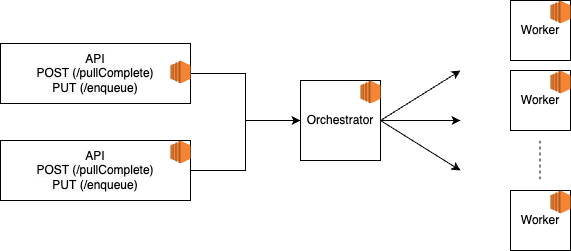

The diagram above was exported from draw.io. Its source (the exported page's mxGraphModel, read from the mxfile embedded in the PNG):
<mxGraphModel dx="1434" dy="796" grid="1" gridSize="10" guides="1" tooltips="1" connect="1" arrows="1" fold="1" page="1" pageScale="1" pageWidth="827" pageHeight="1169" background="#ffffff" math="0" shadow="0">
  <root>
    <mxCell id="0" />
    <mxCell id="1" parent="0" />
    <mxCell id="VjN7RLSUXYOYusbbSCo1-2" value="Worker" style="whiteSpace=wrap;html=1;aspect=fixed;" vertex="1" parent="1">
      <mxGeometry x="640" y="150" width="60" height="60" as="geometry" />
    </mxCell>
    <mxCell id="VjN7RLSUXYOYusbbSCo1-1" value="" style="outlineConnect=0;dashed=0;verticalLabelPosition=bottom;verticalAlign=top;align=center;html=1;shape=mxgraph.aws3.ec2;fillColor=#F58534;gradientColor=none;" vertex="1" parent="1">
      <mxGeometry x="680" y="150" width="20" height="23" as="geometry" />
    </mxCell>
    <mxCell id="VjN7RLSUXYOYusbbSCo1-3" value="Worker" style="whiteSpace=wrap;html=1;aspect=fixed;" vertex="1" parent="1">
      <mxGeometry x="640" y="340" width="60" height="60" as="geometry" />
    </mxCell>
    <mxCell id="VjN7RLSUXYOYusbbSCo1-4" value="" style="outlineConnect=0;dashed=0;verticalLabelPosition=bottom;verticalAlign=top;align=center;html=1;shape=mxgraph.aws3.ec2;fillColor=#F58534;gradientColor=none;" vertex="1" parent="1">
      <mxGeometry x="680" y="340" width="20" height="23" as="geometry" />
    </mxCell>
    <mxCell id="VjN7RLSUXYOYusbbSCo1-5" value="Worker" style="whiteSpace=wrap;html=1;aspect=fixed;" vertex="1" parent="1">
      <mxGeometry x="640" y="220" width="60" height="60" as="geometry" />
    </mxCell>
    <mxCell id="VjN7RLSUXYOYusbbSCo1-6" value="" style="outlineConnect=0;dashed=0;verticalLabelPosition=bottom;verticalAlign=top;align=center;html=1;shape=mxgraph.aws3.ec2;fillColor=#F58534;gradientColor=none;" vertex="1" parent="1">
      <mxGeometry x="680" y="220" width="20" height="23" as="geometry" />
    </mxCell>
    <mxCell id="VjN7RLSUXYOYusbbSCo1-9" value="" style="endArrow=none;dashed=1;html=1;rounded=0;" edge="1" parent="1">
      <mxGeometry width="50" height="50" relative="1" as="geometry">
        <mxPoint x="669.5" y="290" as="sourcePoint" />
        <mxPoint x="669.5" y="330" as="targetPoint" />
      </mxGeometry>
    </mxCell>
    <mxCell id="VjN7RLSUXYOYusbbSCo1-11" value="Orchestrator" style="whiteSpace=wrap;html=1;aspect=fixed;" vertex="1" parent="1">
      <mxGeometry x="430" y="230" width="80" height="80" as="geometry" />
    </mxCell>
    <mxCell id="VjN7RLSUXYOYusbbSCo1-12" value="" style="outlineConnect=0;dashed=0;verticalLabelPosition=bottom;verticalAlign=top;align=center;html=1;shape=mxgraph.aws3.ec2;fillColor=#F58534;gradientColor=none;" vertex="1" parent="1">
      <mxGeometry x="490" y="230" width="20" height="23" as="geometry" />
    </mxCell>
    <mxCell id="VjN7RLSUXYOYusbbSCo1-17" value="" style="endArrow=classic;html=1;rounded=0;exitX=1;exitY=0.5;exitDx=0;exitDy=0;" edge="1" parent="1" source="VjN7RLSUXYOYusbbSCo1-11">
      <mxGeometry width="50" height="50" relative="1" as="geometry">
        <mxPoint x="530" y="270" as="sourcePoint" />
        <mxPoint x="590" y="220" as="targetPoint" />
      </mxGeometry>
    </mxCell>
    <mxCell id="VjN7RLSUXYOYusbbSCo1-19" value="" style="endArrow=classic;html=1;rounded=0;" edge="1" parent="1">
      <mxGeometry width="50" height="50" relative="1" as="geometry">
        <mxPoint x="510" y="270" as="sourcePoint" />
        <mxPoint x="590" y="270" as="targetPoint" />
      </mxGeometry>
    </mxCell>
    <mxCell id="VjN7RLSUXYOYusbbSCo1-20" value="" style="endArrow=classic;html=1;rounded=0;" edge="1" parent="1">
      <mxGeometry width="50" height="50" relative="1" as="geometry">
        <mxPoint x="510" y="270" as="sourcePoint" />
        <mxPoint x="590" y="320" as="targetPoint" />
      </mxGeometry>
    </mxCell>
    <mxCell id="VjN7RLSUXYOYusbbSCo1-26" value="" style="edgeStyle=orthogonalEdgeStyle;rounded=0;orthogonalLoop=1;jettySize=auto;html=1;" edge="1" parent="1" source="VjN7RLSUXYOYusbbSCo1-21" target="VjN7RLSUXYOYusbbSCo1-11">
      <mxGeometry relative="1" as="geometry" />
    </mxCell>
    <mxCell id="VjN7RLSUXYOYusbbSCo1-21" value="&lt;span style=&quot;color: rgb(0, 0, 0); font-family: Helvetica; font-size: 12px; font-style: normal; font-variant-ligatures: normal; font-variant-caps: normal; font-weight: 400; letter-spacing: normal; orphans: 2; text-align: center; text-indent: 0px; text-transform: none; widows: 2; word-spacing: 0px; -webkit-text-stroke-width: 0px; background-color: rgb(251, 251, 251); text-decoration-thickness: initial; text-decoration-style: initial; text-decoration-color: initial; float: none; display: inline !important;&quot;&gt;API&lt;/span&gt;&lt;br style=&quot;border-color: var(--border-color); color: rgb(0, 0, 0); font-family: Helvetica; font-size: 12px; font-style: normal; font-variant-ligatures: normal; font-variant-caps: normal; font-weight: 400; letter-spacing: normal; orphans: 2; text-align: center; text-indent: 0px; text-transform: none; widows: 2; word-spacing: 0px; -webkit-text-stroke-width: 0px; background-color: rgb(251, 251, 251); text-decoration-thickness: initial; text-decoration-style: initial; text-decoration-color: initial;&quot;&gt;&lt;span style=&quot;color: rgb(0, 0, 0); font-family: Helvetica; font-size: 12px; font-style: normal; font-variant-ligatures: normal; font-variant-caps: normal; font-weight: 400; letter-spacing: normal; orphans: 2; text-align: center; text-indent: 0px; text-transform: none; widows: 2; word-spacing: 0px; -webkit-text-stroke-width: 0px; background-color: rgb(251, 251, 251); text-decoration-thickness: initial; text-decoration-style: initial; text-decoration-color: initial; float: none; display: inline !important;&quot;&gt;POST (/pullComplete)&lt;/span&gt;&lt;br style=&quot;border-color: var(--border-color); color: rgb(0, 0, 0); font-family: Helvetica; font-size: 12px; font-style: normal; font-variant-ligatures: normal; font-variant-caps: normal; font-weight: 400; letter-spacing: normal; orphans: 2; text-align: center; text-indent: 0px; text-transform: none; widows: 2; word-spacing: 0px; -webkit-text-stroke-width: 0px; background-color: rgb(251, 251, 251); text-decoration-thickness: initial; text-decoration-style: initial; text-decoration-color: initial;&quot;&gt;&lt;span style=&quot;color: rgb(0, 0, 0); font-family: Helvetica; font-size: 12px; font-style: normal; font-variant-ligatures: normal; font-variant-caps: normal; font-weight: 400; letter-spacing: normal; orphans: 2; text-align: center; text-indent: 0px; text-transform: none; widows: 2; word-spacing: 0px; -webkit-text-stroke-width: 0px; background-color: rgb(251, 251, 251); text-decoration-thickness: initial; text-decoration-style: initial; text-decoration-color: initial; float: none; display: inline !important;&quot;&gt;PUT&amp;nbsp;&lt;/span&gt;&lt;span style=&quot;color: rgb(0, 0, 0); font-family: Helvetica; font-size: 12px; font-style: normal; font-variant-ligatures: normal; font-variant-caps: normal; font-weight: 400; letter-spacing: normal; orphans: 2; text-align: center; text-indent: 0px; text-transform: none; widows: 2; word-spacing: 0px; -webkit-text-stroke-width: 0px; background-color: rgb(251, 251, 251); text-decoration-thickness: initial; text-decoration-style: initial; text-decoration-color: initial; float: none; display: inline !important;&quot;&gt;(/enqueue)&lt;/span&gt;" style="rounded=0;whiteSpace=wrap;html=1;" vertex="1" parent="1">
      <mxGeometry x="130" y="193" width="190" height="60" as="geometry" />
    </mxCell>
    <mxCell id="VjN7RLSUXYOYusbbSCo1-28" value="" style="edgeStyle=orthogonalEdgeStyle;rounded=0;orthogonalLoop=1;jettySize=auto;html=1;" edge="1" parent="1" source="VjN7RLSUXYOYusbbSCo1-23" target="VjN7RLSUXYOYusbbSCo1-11">
      <mxGeometry relative="1" as="geometry" />
    </mxCell>
    <mxCell id="VjN7RLSUXYOYusbbSCo1-23" value="&lt;span style=&quot;color: rgb(0, 0, 0); font-family: Helvetica; font-size: 12px; font-style: normal; font-variant-ligatures: normal; font-variant-caps: normal; font-weight: 400; letter-spacing: normal; orphans: 2; text-align: center; text-indent: 0px; text-transform: none; widows: 2; word-spacing: 0px; -webkit-text-stroke-width: 0px; background-color: rgb(251, 251, 251); text-decoration-thickness: initial; text-decoration-style: initial; text-decoration-color: initial; float: none; display: inline !important;&quot;&gt;API&lt;/span&gt;&lt;br style=&quot;border-color: var(--border-color); color: rgb(0, 0, 0); font-family: Helvetica; font-size: 12px; font-style: normal; font-variant-ligatures: normal; font-variant-caps: normal; font-weight: 400; letter-spacing: normal; orphans: 2; text-align: center; text-indent: 0px; text-transform: none; widows: 2; word-spacing: 0px; -webkit-text-stroke-width: 0px; background-color: rgb(251, 251, 251); text-decoration-thickness: initial; text-decoration-style: initial; text-decoration-color: initial;&quot;&gt;&lt;span style=&quot;color: rgb(0, 0, 0); font-family: Helvetica; font-size: 12px; font-style: normal; font-variant-ligatures: normal; font-variant-caps: normal; font-weight: 400; letter-spacing: normal; orphans: 2; text-align: center; text-indent: 0px; text-transform: none; widows: 2; word-spacing: 0px; -webkit-text-stroke-width: 0px; background-color: rgb(251, 251, 251); text-decoration-thickness: initial; text-decoration-style: initial; text-decoration-color: initial; float: none; display: inline !important;&quot;&gt;POST (/pullComplete)&lt;/span&gt;&lt;br style=&quot;border-color: var(--border-color); color: rgb(0, 0, 0); font-family: Helvetica; font-size: 12px; font-style: normal; font-variant-ligatures: normal; font-variant-caps: normal; font-weight: 400; letter-spacing: normal; orphans: 2; text-align: center; text-indent: 0px; text-transform: none; widows: 2; word-spacing: 0px; -webkit-text-stroke-width: 0px; background-color: rgb(251, 251, 251); text-decoration-thickness: initial; text-decoration-style: initial; text-decoration-color: initial;&quot;&gt;&lt;span style=&quot;color: rgb(0, 0, 0); font-family: Helvetica; font-size: 12px; font-style: normal; font-variant-ligatures: normal; font-variant-caps: normal; font-weight: 400; letter-spacing: normal; orphans: 2; text-align: center; text-indent: 0px; text-transform: none; widows: 2; word-spacing: 0px; -webkit-text-stroke-width: 0px; background-color: rgb(251, 251, 251); text-decoration-thickness: initial; text-decoration-style: initial; text-decoration-color: initial; float: none; display: inline !important;&quot;&gt;PUT&amp;nbsp;&lt;/span&gt;&lt;span style=&quot;color: rgb(0, 0, 0); font-family: Helvetica; font-size: 12px; font-style: normal; font-variant-ligatures: normal; font-variant-caps: normal; font-weight: 400; letter-spacing: normal; orphans: 2; text-align: center; text-indent: 0px; text-transform: none; widows: 2; word-spacing: 0px; -webkit-text-stroke-width: 0px; background-color: rgb(251, 251, 251); text-decoration-thickness: initial; text-decoration-style: initial; text-decoration-color: initial; float: none; display: inline !important;&quot;&gt;(/enqueue)&lt;/span&gt;" style="rounded=0;whiteSpace=wrap;html=1;" vertex="1" parent="1">
      <mxGeometry x="130" y="290" width="190" height="60" as="geometry" />
    </mxCell>
    <mxCell id="VjN7RLSUXYOYusbbSCo1-24" value="" style="outlineConnect=0;dashed=0;verticalLabelPosition=bottom;verticalAlign=top;align=center;html=1;shape=mxgraph.aws3.ec2;fillColor=#F58534;gradientColor=none;" vertex="1" parent="1">
      <mxGeometry x="300" y="210" width="20" height="23" as="geometry" />
    </mxCell>
    <mxCell id="VjN7RLSUXYOYusbbSCo1-25" value="" style="outlineConnect=0;dashed=0;verticalLabelPosition=bottom;verticalAlign=top;align=center;html=1;shape=mxgraph.aws3.ec2;fillColor=#F58534;gradientColor=none;" vertex="1" parent="1">
      <mxGeometry x="300" y="290" width="20" height="23" as="geometry" />
    </mxCell>
  </root>
</mxGraphModel>